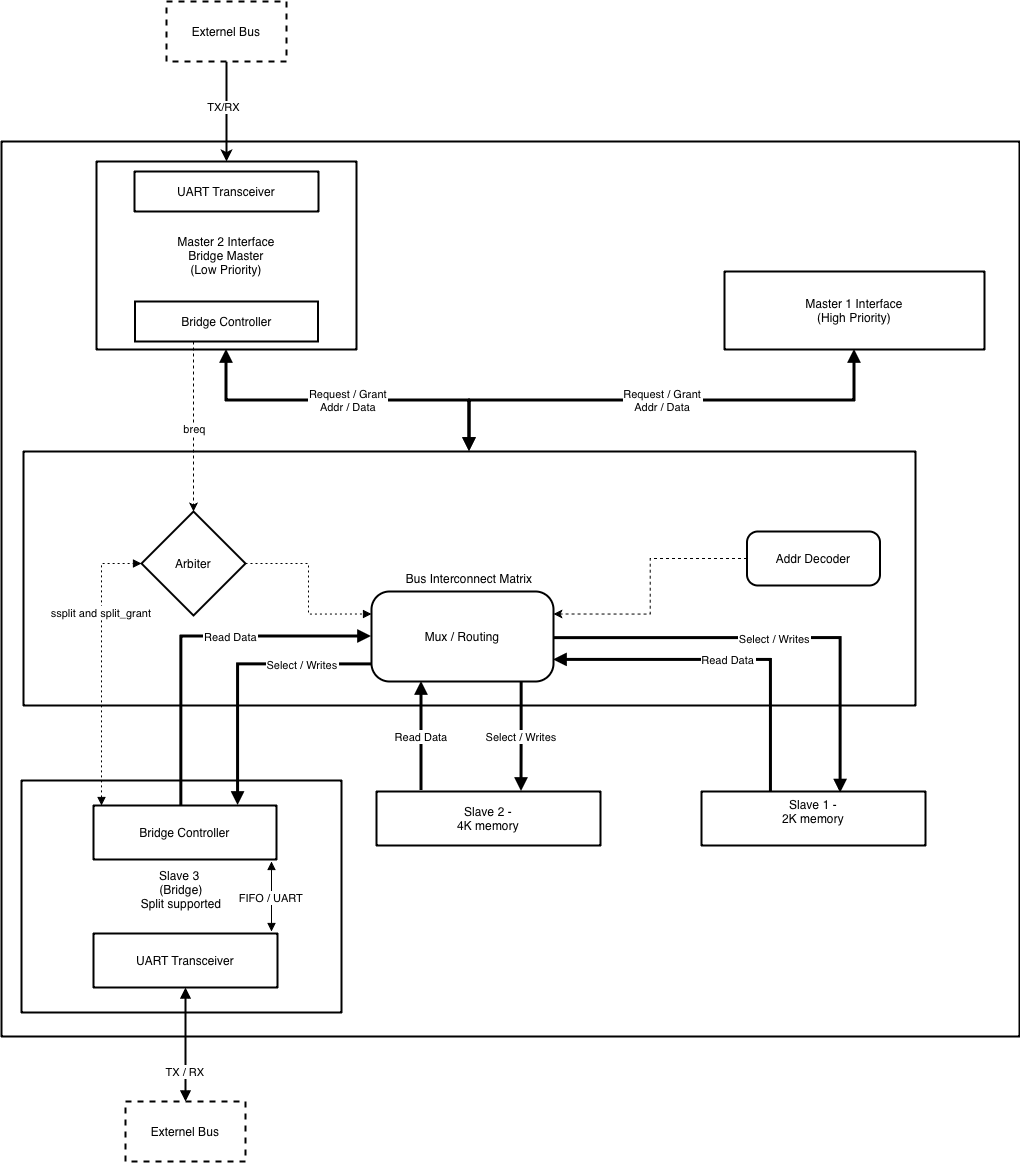

The diagram above was exported from draw.io. Its source (the exported page's mxGraphModel, read from the mxfile embedded in the PNG):
<mxGraphModel dx="1737" dy="2264" grid="1" gridSize="10" guides="1" tooltips="1" connect="1" arrows="1" fold="1" page="1" pageScale="1" pageWidth="850" pageHeight="1100" math="0" shadow="0">
  <root>
    <mxCell id="0" />
    <mxCell id="1" parent="0" />
    <mxCell id="75h3HL48M0VP9zlcE4Rv-1" parent="1" style="whiteSpace=wrap;strokeWidth=2;" value="ADS Bus System (FPGA)" vertex="1">
      <mxGeometry height="895" width="1018" x="590" y="100" as="geometry" />
    </mxCell>
    <mxCell id="75h3HL48M0VP9zlcE4Rv-2" parent="1" style="whiteSpace=wrap;strokeWidth=2;" value="Slave 3 &#10;(Bridge)&#10;Split supported&#10;" vertex="1">
      <mxGeometry height="232" width="320" x="610" y="739" as="geometry" />
    </mxCell>
    <mxCell id="75h3HL48M0VP9zlcE4Rv-3" parent="1" style="whiteSpace=wrap;strokeWidth=2;" value="Bus Interconnect Matrix" vertex="1">
      <mxGeometry height="254" width="892" x="612" y="410" as="geometry" />
    </mxCell>
    <mxCell id="75h3HL48M0VP9zlcE4Rv-8" parent="1" style="whiteSpace=wrap;strokeWidth=2;" value="Master 1 Interface&#10;(High Priority)" vertex="1">
      <mxGeometry height="78" width="260" x="1313" y="230" as="geometry" />
    </mxCell>
    <mxCell id="75h3HL48M0VP9zlcE4Rv-9" parent="1" style="whiteSpace=wrap;strokeWidth=2;" value="Master 2 Interface&#10;Bridge Master&#10;(Low Priority)" vertex="1">
      <mxGeometry height="188" width="260" x="685" y="120" as="geometry" />
    </mxCell>
    <mxCell id="75h3HL48M0VP9zlcE4Rv-10" parent="1" style="rhombus;strokeWidth=2;whiteSpace=wrap;" value="Arbiter" vertex="1">
      <mxGeometry height="104" width="104" x="730" y="470" as="geometry" />
    </mxCell>
    <mxCell id="75h3HL48M0VP9zlcE4Rv-33" edge="1" parent="1" source="75h3HL48M0VP9zlcE4Rv-11" style="edgeStyle=orthogonalEdgeStyle;rounded=0;orthogonalLoop=1;jettySize=auto;html=1;entryX=1;entryY=0.25;entryDx=0;entryDy=0;dashed=1;" target="75h3HL48M0VP9zlcE4Rv-12">
      <mxGeometry relative="1" as="geometry" />
    </mxCell>
    <mxCell id="75h3HL48M0VP9zlcE4Rv-11" parent="1" style="rounded=1;arcSize=20;strokeWidth=2" value="Addr Decoder" vertex="1">
      <mxGeometry height="54" width="133" x="1335.5" y="490" as="geometry" />
    </mxCell>
    <mxCell id="75h3HL48M0VP9zlcE4Rv-12" parent="1" style="rounded=1;arcSize=20;strokeWidth=2" value="Mux / Routing" vertex="1">
      <mxGeometry height="90" width="182" x="960" y="550" as="geometry" />
    </mxCell>
    <mxCell id="75h3HL48M0VP9zlcE4Rv-13" parent="1" style="whiteSpace=wrap;strokeWidth=2;" value="Slave 2 -&#10;4K memory" vertex="1">
      <mxGeometry height="54" width="224" x="965" y="750" as="geometry" />
    </mxCell>
    <mxCell id="75h3HL48M0VP9zlcE4Rv-14" parent="1" style="whiteSpace=wrap;strokeWidth=2;" value="Slave 1 -&#10;2K memory&#10;" vertex="1">
      <mxGeometry height="54" width="224" x="1290" y="750" as="geometry" />
    </mxCell>
    <mxCell id="75h3HL48M0VP9zlcE4Rv-15" parent="1" style="whiteSpace=wrap;strokeWidth=2;" value="Bridge Controller" vertex="1">
      <mxGeometry height="54" width="183" x="682" y="764" as="geometry" />
    </mxCell>
    <mxCell id="75h3HL48M0VP9zlcE4Rv-16" parent="1" style="whiteSpace=wrap;strokeWidth=2;" value="UART Transceiver" vertex="1">
      <mxGeometry height="54" width="184" x="682" y="892" as="geometry" />
    </mxCell>
    <mxCell id="75h3HL48M0VP9zlcE4Rv-19" edge="1" parent="1" source="75h3HL48M0VP9zlcE4Rv-10" style="dashed=1;dashPattern=2 3;startArrow=none;endArrow=block;exitX=1;exitY=0.5;entryX=0;entryY=0.25;rounded=0;edgeStyle=orthogonalEdgeStyle;entryDx=0;entryDy=0;exitDx=0;exitDy=0;" target="75h3HL48M0VP9zlcE4Rv-12" value="">
      <mxGeometry relative="1" as="geometry" />
    </mxCell>
    <mxCell id="75h3HL48M0VP9zlcE4Rv-21" edge="1" parent="1" source="75h3HL48M0VP9zlcE4Rv-12" style="startArrow=none;endArrow=block;strokeWidth=3;rounded=0;edgeStyle=orthogonalEdgeStyle;exitX=0.825;exitY=1.011;exitDx=0;exitDy=0;exitPerimeter=0;" value="Select / Writes">
      <mxGeometry relative="1" as="geometry">
        <Array as="points">
          <mxPoint x="1110" y="690" />
          <mxPoint x="1110" y="690" />
        </Array>
        <mxPoint x="1090" y="650" as="sourcePoint" />
        <mxPoint x="1110" y="750" as="targetPoint" />
      </mxGeometry>
    </mxCell>
    <mxCell id="75h3HL48M0VP9zlcE4Rv-22" edge="1" parent="1" style="startArrow=none;endArrow=block;strokeWidth=3;exitX=1;exitY=0.66;entryX=0.621;entryY=0.029;rounded=0;edgeStyle=orthogonalEdgeStyle;entryDx=0;entryDy=0;entryPerimeter=0;" target="75h3HL48M0VP9zlcE4Rv-14" value="Select / Writes">
      <mxGeometry relative="1" as="geometry">
        <mxPoint x="1141.9999999999995" y="596.6400000000001" as="sourcePoint" />
        <mxPoint x="1426.12" y="739" as="targetPoint" />
      </mxGeometry>
    </mxCell>
    <mxCell id="75h3HL48M0VP9zlcE4Rv-23" edge="1" parent="1" source="75h3HL48M0VP9zlcE4Rv-12" style="startArrow=none;endArrow=block;strokeWidth=3;exitX=0;exitY=0.81;entryX=0.79;entryY=0;rounded=0;edgeStyle=orthogonalEdgeStyle;" target="75h3HL48M0VP9zlcE4Rv-15" value="Select / Writes">
      <mxGeometry relative="1" x="-0.4899" as="geometry">
        <mxPoint x="1" as="offset" />
      </mxGeometry>
    </mxCell>
    <mxCell id="75h3HL48M0VP9zlcE4Rv-24" edge="1" parent="1" style="startArrow=none;endArrow=block;strokeWidth=3;rounded=0;edgeStyle=orthogonalEdgeStyle;" target="75h3HL48M0VP9zlcE4Rv-12" value="Read Data">
      <mxGeometry relative="1" x="-0.007" as="geometry">
        <mxPoint as="offset" />
        <Array as="points">
          <mxPoint x="1010" y="749" />
        </Array>
        <mxPoint x="1010" y="749" as="sourcePoint" />
      </mxGeometry>
    </mxCell>
    <mxCell id="75h3HL48M0VP9zlcE4Rv-25" edge="1" parent="1" source="75h3HL48M0VP9zlcE4Rv-14" style="startArrow=none;endArrow=block;strokeWidth=3;exitX=0.31;exitY=0;entryX=1;entryY=0.76;rounded=0;edgeStyle=orthogonalEdgeStyle;" target="75h3HL48M0VP9zlcE4Rv-12" value="Read Data">
      <mxGeometry relative="1" as="geometry" />
    </mxCell>
    <mxCell id="75h3HL48M0VP9zlcE4Rv-26" edge="1" parent="1" source="75h3HL48M0VP9zlcE4Rv-15" style="startArrow=none;endArrow=block;strokeWidth=3;exitX=0.48;exitY=0;rounded=0;edgeStyle=orthogonalEdgeStyle;" value="Read Data">
      <mxGeometry relative="1" x="0.22" as="geometry">
        <mxPoint as="offset" />
        <Array as="points">
          <mxPoint x="770" y="595" />
          <mxPoint x="960" y="595" />
        </Array>
        <mxPoint x="960" y="595" as="targetPoint" />
      </mxGeometry>
    </mxCell>
    <mxCell id="75h3HL48M0VP9zlcE4Rv-27" edge="1" parent="1" style="startArrow=block;endArrow=block;rounded=0;edgeStyle=orthogonalEdgeStyle;" value="FIFO / UART">
      <mxGeometry relative="1" x="0.0084" as="geometry">
        <mxPoint as="offset" />
        <mxPoint x="860" y="820" as="sourcePoint" />
        <mxPoint x="860" y="890" as="targetPoint" />
      </mxGeometry>
    </mxCell>
    <mxCell id="75h3HL48M0VP9zlcE4Rv-28" edge="1" parent="1" source="75h3HL48M0VP9zlcE4Rv-16" style="startArrow=block;endArrow=block;exitX=0.5;exitY=1;entryX=0.5;entryY=0;rounded=0;edgeStyle=orthogonalEdgeStyle;exitDx=0;exitDy=0;entryDx=0;entryDy=0;strokeWidth=2;" target="75h3HL48M0VP9zlcE4Rv-36" value="TX / RX">
      <mxGeometry relative="1" x="0.4737" as="geometry">
        <mxPoint as="offset" />
        <Array as="points">
          <mxPoint x="774" y="1050" />
        </Array>
      </mxGeometry>
    </mxCell>
    <mxCell id="75h3HL48M0VP9zlcE4Rv-29" edge="1" parent="1" style="dashed=1;dashPattern=2 3;startArrow=block;endArrow=block;entryX=0;entryY=0.5;rounded=0;edgeStyle=orthogonalEdgeStyle;entryDx=0;entryDy=0;startFill=1;" target="75h3HL48M0VP9zlcE4Rv-10" value="ssplit and split_grant">
      <mxGeometry relative="1" x="0.3699" as="geometry">
        <mxPoint as="offset" />
        <Array as="points">
          <mxPoint x="690" y="764" />
          <mxPoint x="690" y="522" />
        </Array>
        <mxPoint x="690" y="764" as="sourcePoint" />
      </mxGeometry>
    </mxCell>
    <mxCell id="75h3HL48M0VP9zlcE4Rv-30" edge="1" parent="1" source="75h3HL48M0VP9zlcE4Rv-8" style="startArrow=block;endArrow=block;strokeWidth=3;rounded=0;edgeStyle=orthogonalEdgeStyle;" target="75h3HL48M0VP9zlcE4Rv-3" value="Request / Grant&#10;Addr / Data">
      <mxGeometry relative="1" as="geometry" />
    </mxCell>
    <mxCell id="75h3HL48M0VP9zlcE4Rv-31" edge="1" parent="1" source="75h3HL48M0VP9zlcE4Rv-9" style="startArrow=block;endArrow=block;strokeWidth=3;rounded=0;edgeStyle=orthogonalEdgeStyle;exitX=0.5;exitY=1;exitDx=0;exitDy=0;" target="75h3HL48M0VP9zlcE4Rv-3" value="Request / Grant&#10;Addr / Data">
      <mxGeometry relative="1" as="geometry" />
    </mxCell>
    <mxCell id="75h3HL48M0VP9zlcE4Rv-37" edge="1" parent="1" source="75h3HL48M0VP9zlcE4Rv-35" style="edgeStyle=orthogonalEdgeStyle;rounded=0;orthogonalLoop=1;jettySize=auto;html=1;strokeWidth=2;">
      <mxGeometry relative="1" as="geometry">
        <mxPoint x="815" y="120" as="targetPoint" />
      </mxGeometry>
    </mxCell>
    <mxCell id="75h3HL48M0VP9zlcE4Rv-38" connectable="0" parent="75h3HL48M0VP9zlcE4Rv-37" style="edgeLabel;html=1;align=center;verticalAlign=middle;resizable=0;points=[];" value="TX/RX" vertex="1">
      <mxGeometry relative="1" x="-0.1" y="-4" as="geometry">
        <mxPoint as="offset" />
      </mxGeometry>
    </mxCell>
    <mxCell id="75h3HL48M0VP9zlcE4Rv-35" parent="1" style="rounded=0;whiteSpace=wrap;html=1;strokeWidth=2;dashed=1;" value="Externel Bus" vertex="1">
      <mxGeometry height="60" width="120" x="755" y="-40" as="geometry" />
    </mxCell>
    <mxCell id="75h3HL48M0VP9zlcE4Rv-36" parent="1" style="rounded=0;whiteSpace=wrap;html=1;strokeWidth=2;dashed=1;" value="Externel Bus" vertex="1">
      <mxGeometry height="60" width="120" x="714" y="1060" as="geometry" />
    </mxCell>
    <mxCell id="75h3HL48M0VP9zlcE4Rv-44" edge="1" parent="1" source="75h3HL48M0VP9zlcE4Rv-39" style="edgeStyle=orthogonalEdgeStyle;rounded=0;orthogonalLoop=1;jettySize=auto;html=1;entryX=0.5;entryY=0;entryDx=0;entryDy=0;dashed=1;" target="75h3HL48M0VP9zlcE4Rv-10">
      <mxGeometry relative="1" as="geometry">
        <Array as="points">
          <mxPoint x="782" y="340" />
          <mxPoint x="782" y="340" />
        </Array>
      </mxGeometry>
    </mxCell>
    <mxCell id="75h3HL48M0VP9zlcE4Rv-45" connectable="0" parent="75h3HL48M0VP9zlcE4Rv-44" style="edgeLabel;html=1;align=center;verticalAlign=middle;resizable=0;points=[];" value="breq" vertex="1">
      <mxGeometry relative="1" x="0.0312" as="geometry">
        <mxPoint as="offset" />
      </mxGeometry>
    </mxCell>
    <mxCell id="75h3HL48M0VP9zlcE4Rv-39" parent="1" style="whiteSpace=wrap;strokeWidth=2;" value="Bridge Controller" vertex="1">
      <mxGeometry height="40" width="183" x="723.5" y="260" as="geometry" />
    </mxCell>
    <mxCell id="75h3HL48M0VP9zlcE4Rv-42" parent="1" style="whiteSpace=wrap;strokeWidth=2;" value="UART Transceiver" vertex="1">
      <mxGeometry height="40" width="184" x="723" y="130" as="geometry" />
    </mxCell>
  </root>
</mxGraphModel>